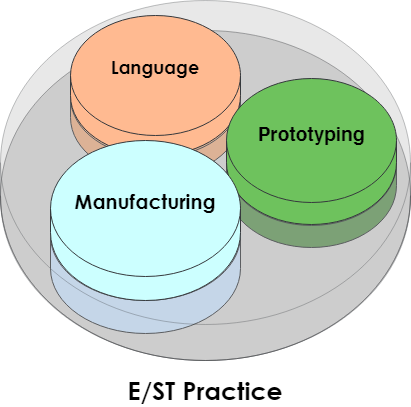

The diagram above was exported from draw.io. Its source (the exported page's mxGraphModel, read from the mxfile embedded in the PNG):
<mxGraphModel dx="924" dy="703" grid="1" gridSize="10" guides="1" tooltips="1" connect="1" arrows="1" fold="1" page="1" pageScale="1" pageWidth="1920" pageHeight="1200" math="0" shadow="0">
  <root>
    <mxCell id="-M1KOxUfF1PIwg6cJi2R-0" />
    <mxCell id="-M1KOxUfF1PIwg6cJi2R-1" parent="-M1KOxUfF1PIwg6cJi2R-0" />
    <mxCell id="-M1KOxUfF1PIwg6cJi2R-2" value="" style="shape=cylinder3;whiteSpace=wrap;html=1;boundedLbl=1;backgroundOutline=1;size=170;strokeColor=#36393d;opacity=50;fillColor=#B3B3B3;" vertex="1" parent="-M1KOxUfF1PIwg6cJi2R-1">
      <mxGeometry x="290" y="160" width="410" height="330" as="geometry" />
    </mxCell>
    <mxCell id="-M1KOxUfF1PIwg6cJi2R-9" value="" style="shape=cylinder3;whiteSpace=wrap;html=1;boundedLbl=1;backgroundOutline=1;size=60;strokeColor=#36393d;fillColor=#EDB18A;" vertex="1" parent="-M1KOxUfF1PIwg6cJi2R-1">
      <mxGeometry x="360" y="167" width="170" height="140" as="geometry" />
    </mxCell>
    <mxCell id="-M1KOxUfF1PIwg6cJi2R-8" value="" style="shape=cylinder3;whiteSpace=wrap;html=1;boundedLbl=1;backgroundOutline=1;size=62;strokeColor=#36393d;fillColor=#64995C;" vertex="1" parent="-M1KOxUfF1PIwg6cJi2R-1">
      <mxGeometry x="516" y="231" width="170" height="146" as="geometry" />
    </mxCell>
    <mxCell id="-M1KOxUfF1PIwg6cJi2R-7" value="" style="shape=cylinder3;whiteSpace=wrap;html=1;boundedLbl=1;backgroundOutline=1;size=65;strokeColor=#36393d;fillColor=#cce5ff;" vertex="1" parent="-M1KOxUfF1PIwg6cJi2R-1">
      <mxGeometry x="340" y="300" width="190" height="163" as="geometry" />
    </mxCell>
    <mxCell id="FAqk4kfNw6ebsCnUeu8E-0" value="&lt;font face=&quot;Century Gothic&quot; size=&quot;1&quot;&gt;&lt;b style=&quot;font-size: 25px&quot;&gt;E/ST Practice&lt;/b&gt;&lt;/font&gt;" style="shape=cylinder3;whiteSpace=wrap;html=1;boundedLbl=1;backgroundOutline=1;size=162;strokeColor=#36393d;opacity=30;fillColor=#B3B3B3;labelPosition=center;verticalLabelPosition=bottom;align=center;verticalAlign=top;horizontal=1;spacing=11;" vertex="1" parent="-M1KOxUfF1PIwg6cJi2R-1">
      <mxGeometry x="290" y="130" width="410" height="360" as="geometry" />
    </mxCell>
    <mxCell id="-M1KOxUfF1PIwg6cJi2R-4" value="&lt;font face=&quot;Century Gothic&quot; style=&quot;font-size: 18px;&quot;&gt;&lt;b style=&quot;font-size: 18px;&quot;&gt;Language&lt;/b&gt;&lt;/font&gt;" style="shape=cylinder3;whiteSpace=wrap;html=1;boundedLbl=1;backgroundOutline=1;size=60;strokeColor=#36393d;fillColor=#FFBA91;labelPosition=center;verticalLabelPosition=middle;align=center;verticalAlign=middle;fontSize=18;spacing=0;spacingTop=-115;" vertex="1" parent="-M1KOxUfF1PIwg6cJi2R-1">
      <mxGeometry x="360" y="145" width="170" height="140" as="geometry" />
    </mxCell>
    <mxCell id="-M1KOxUfF1PIwg6cJi2R-5" value="&lt;b style=&quot;font-size: 19px;&quot;&gt;Prototyping&lt;/b&gt;" style="shape=cylinder3;whiteSpace=wrap;html=1;boundedLbl=1;backgroundOutline=1;size=62;strokeColor=#36393d;fontSize=19;spacing=0;spacingTop=-120;fillColor=#6EC25D;" vertex="1" parent="-M1KOxUfF1PIwg6cJi2R-1">
      <mxGeometry x="516" y="208" width="170" height="146" as="geometry" />
    </mxCell>
    <mxCell id="-M1KOxUfF1PIwg6cJi2R-6" value="&lt;b style=&quot;font-size: 20px;&quot;&gt;&lt;font face=&quot;Century Gothic&quot; style=&quot;font-size: 20px;&quot;&gt;Manufacturing&lt;/font&gt;&lt;/b&gt;" style="shape=cylinder3;whiteSpace=wrap;html=1;boundedLbl=1;backgroundOutline=1;size=68;strokeColor=#36393d;fontSize=20;spacing=0;spacingTop=-130;fillColor=#CCFFFF;" vertex="1" parent="-M1KOxUfF1PIwg6cJi2R-1">
      <mxGeometry x="340" y="270" width="190" height="160" as="geometry" />
    </mxCell>
  </root>
</mxGraphModel>